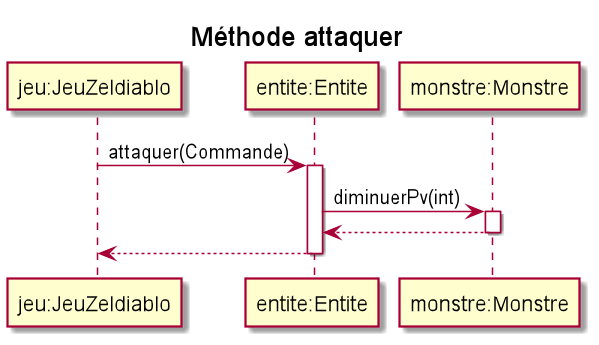

The diagram above was rendered by PlantUML. Its source (embedded in the PNG):
@startuml
title Méthode attaquer
participant "jeu:JeuZeldiablo" as j
participant "entite:Entite" as e
participant "monstre:Monstre" as m
j -> e : attaquer(Commande)
activate e
e -> m : diminuerPv(int)
activate m
e <-- m :
deactivate m
j <-- e
deactivate e
@enduml